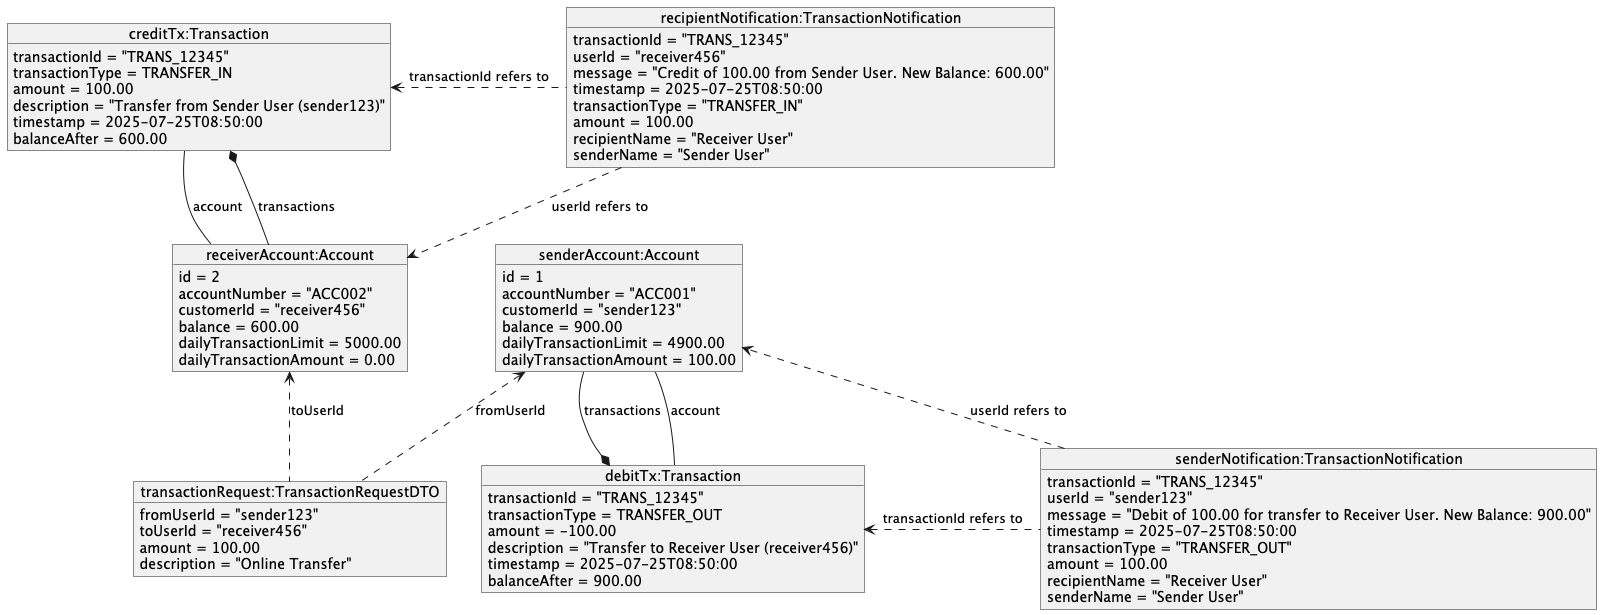

The diagram above was rendered by PlantUML. Its source (embedded in the PNG):
@startuml
hide methods
skinparam classAttributeIconSize 0

object "transactionRequest:TransactionRequestDTO" as req {
  fromUserId = "sender123"
  toUserId = "receiver456"
  amount = 100.00
  description = "Online Transfer"
}

object "senderAccount:Account" as sa {
  id = 1
  accountNumber = "ACC001"
  customerId = "sender123"
  balance = 900.00
  dailyTransactionLimit = 4900.00
  dailyTransactionAmount = 100.00
}

object "receiverAccount:Account" as ra {
  id = 2
  accountNumber = "ACC002"
  customerId = "receiver456"
  balance = 600.00
  dailyTransactionLimit = 5000.00
  dailyTransactionAmount = 0.00
}

object "debitTx:Transaction" as dt {
  transactionId = "TRANS_12345"
  transactionType = TRANSFER_OUT
  amount = -100.00
  description = "Transfer to Receiver User (receiver456)"
  timestamp = 2025-07-25T08:50:00
  balanceAfter = 900.00
}

object "creditTx:Transaction" as ct {
  transactionId = "TRANS_12345"
  transactionType = TRANSFER_IN
  amount = 100.00
  description = "Transfer from Sender User (sender123)"
  timestamp = 2025-07-25T08:50:00
  balanceAfter = 600.00
}

object "senderNotification:TransactionNotification" as sn {
  transactionId = "TRANS_12345"
  userId = "sender123"
  message = "Debit of 100.00 for transfer to Receiver User. New Balance: 900.00"
  timestamp = 2025-07-25T08:50:00
  transactionType = "TRANSFER_OUT"
  amount = 100.00
  recipientName = "Receiver User"
  senderName = "Sender User"
}

object "recipientNotification:TransactionNotification" as rn {
  transactionId = "TRANS_12345"
  userId = "receiver456"
  message = "Credit of 100.00 from Sender User. New Balance: 600.00"
  timestamp = 2025-07-25T08:50:00
  transactionType = "TRANSFER_IN"
  amount = 100.00
  recipientName = "Receiver User"
  senderName = "Sender User"
}

sa --* dt : transactions
ra --* ct : transactions
dt -- sa : account
ct -- ra : account

req .up.> sa : fromUserId
req .up.> ra : toUserId

sn ..> sa : userId refers to
rn ..> ra : userId refers to
sn .left.> dt : transactionId refers to
rn .left.> ct : transactionId refers to

@enduml